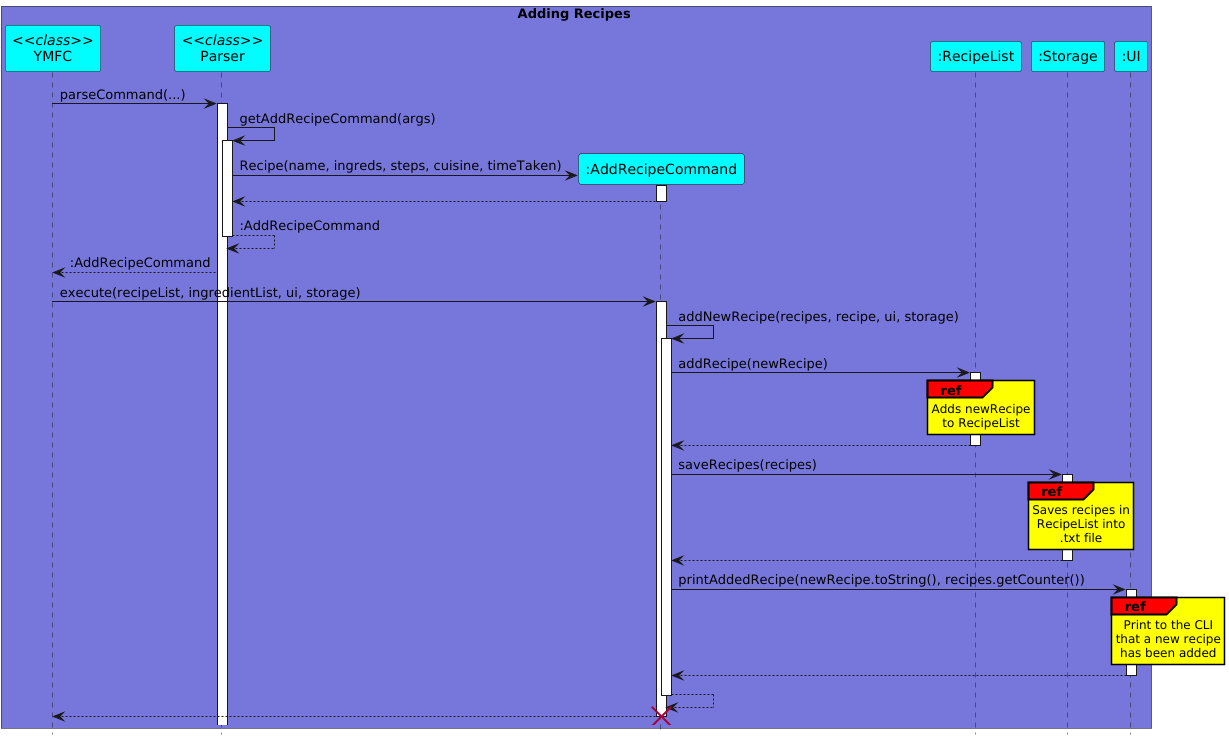

The diagram above was rendered by PlantUML. Its source (embedded in the PNG):
@startuml
!include Style.puml

hide footbox
skinparam guillemet false
skinparam sequenceReferenceBackgroundColor COLOR_YELLOW
skinparam sequenceReferenceHeaderBackgroundColor COLOR_RED
skinparam ParticipantBackGroundColor COLOR_LIGHTBLUE
skinparam {
    SequenceGroupBackgroundColor COLOR_LIGHTRED
}

box Adding Recipes COLOR_PURPLE_BLUE
participant "YMFC" as YMFC <<class>>
participant "Parser" as Parser <<class>>
participant ":AddRecipeCommand" as AddRecipeCommand
participant ":Storage" as Storage
participant ":RecipeList" as RecipeList
participant ":Storage" as Storage
participant ":UI" as UI
end box

YMFC -> Parser : parseCommand(...)
activate Parser

Parser -> Parser : getAddRecipeCommand(args)
activate Parser

create AddRecipeCommand
Parser -> AddRecipeCommand : Recipe(name, ingreds, steps, cuisine, timeTaken)
activate AddRecipeCommand
AddRecipeCommand --> Parser
deactivate AddRecipeCommand


Parser --> Parser : :AddRecipeCommand
deactivate Parser
Parser --> YMFC : :AddRecipeCommand

YMFC -> AddRecipeCommand : execute(recipeList, ingredientList, ui, storage)
activate AddRecipeCommand
AddRecipeCommand -> AddRecipeCommand : addNewRecipe(recipes, recipe, ui, storage)
activate AddRecipeCommand

AddRecipeCommand -> RecipeList : addRecipe(newRecipe)
activate RecipeList
ref over RecipeList
    Adds newRecipe
    to RecipeList
end ref
RecipeList --> AddRecipeCommand
deactivate RecipeList

AddRecipeCommand -> Storage : saveRecipes(recipes)
activate Storage
ref over Storage
    Saves recipes in
    RecipeList into
    .txt file
end ref
Storage --> AddRecipeCommand
deactivate Storage

AddRecipeCommand -> UI : printAddedRecipe(newRecipe.toString(), recipes.getCounter())
activate UI
ref over UI
    Print to the CLI
    that a new recipe
    has been added
end ref
UI --> AddRecipeCommand
deactivate UI

AddRecipeCommand --> AddRecipeCommand

deactivate AddRecipeCommand
AddRecipeCommand --> YMFC
deactivate AddRecipeCommand

destroy AddRecipeCommand


@enduml